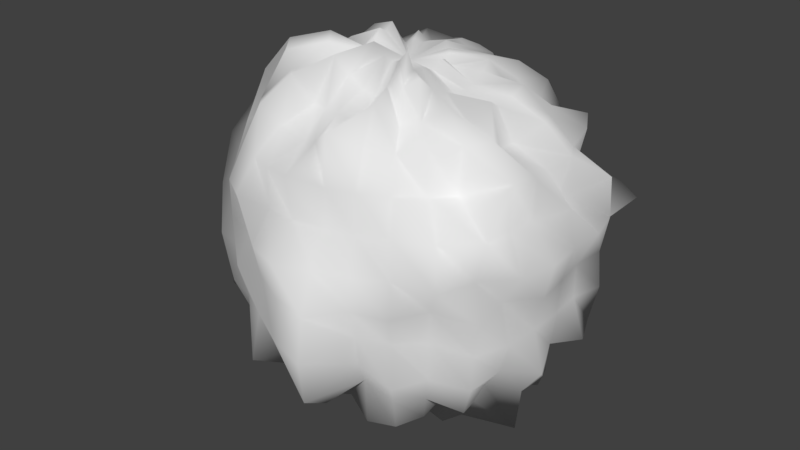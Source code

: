 # Source: Paper.blend  (saved by Blender 2.79.0; exported with 4.5.12 LTS)
import bpy
from mathutils import Matrix  # noqa: F401  (used for matrix-valued properties, if any)

bpy.ops.wm.read_factory_settings(use_empty=True)
scene = bpy.context.scene
scene.name = 'Scene'

# ---- collections
col_collection_1 = bpy.data.collections.new('Collection 1'); scene.collection.children.link(col_collection_1)

# ---- materials (node trees are filled in below, after node groups)
mat_material_001 = bpy.data.materials.new('Material.001')
mat_material_001.alpha_threshold = 0.0
mat_material_001.use_transparent_shadow = False
mat_material_001.roughness = 0.5

# ---- material node trees

# ---- world
world_world = bpy.data.worlds.new('World'); scene.world = world_world
world_world.color = (0.05088, 0.05088, 0.05088)
world_world.use_sun_shadow = False
world_world.sun_shadow_jitter_overblur = 0.0
world_world.cycles.sampling_method = 'MANUAL'

# ---- meshes
me_sphere = bpy.data.meshes.new('Sphere')
me_sphere.from_pydata([(0.0005972, 0.2015, 1.002), (0.003169, 0.4409, 1.032), (0.003787, 0.6517, 0.9462), (0.0011, 0.7418, 0.7349), (0.001628, 0.891, 0.5866), (0.001252, 0.9744, 0.3978), (0.003364, 1.124, 0.2101), (0.0008919, 1.039, -0.003091), (0.0003294, 0.9948, -0.1988), (0.001602, 0.5962, -0.8911), (0.04424, 0.2171, 1.069), (0.08481, 0.4209, 1.01), (0.1252, 0.6227, 0.9258), (0.1392, 0.6992, 0.7117), (0.1725, 0.8644, 0.5815), (0.1989, 0.9953, 0.4098), (0.2193, 1.095, 0.2093), (0.2003, 1.005, -0.002005), (0.2221, 1.109, -0.235), (0.1855, 0.9313, -0.3947), (0.1827, 0.9127, -0.6259), (0.1477, 0.7392, -0.7545), (0.1275, 0.6332, -0.9631), (0.08082, 0.403, -0.9865), (0.04573, 0.2233, -1.111), (0.0876, 0.2129, 1.097), (0.1627, 0.3937, 1.003), (0.2281, 0.5514, 0.8802), (0.2755, 0.6652, 0.7174), (0.3364, 0.8127, 0.5806), (0.4227, 1.022, 0.4371), (0.443, 1.071, 0.2137), (0.4066, 0.9823, -0.005018), (0.4187, 1.012, -0.2255), (0.3617, 0.8735, -0.3928), (0.3227, 0.7793, -0.5641), (0.317, 0.7671, -0.8318), (0.2141, 0.517, -0.8372), (0.1725, 0.4182, -1.078), (0.08633, 0.2097, -1.106), (0.1211, 0.1845, 1.067), (0.2386, 0.3607, 1.016), (0.3617, 0.5466, 0.9502), (0.466, 0.7033, 0.8161), (0.5255, 0.7908, 0.617), (0.5203, 0.7791, 0.3866), (0.652, 0.982, 0.2157), (0.6843, 1.031, -0.01893), (0.5986, 0.899, -0.2215), (0.6026, 0.9074, -0.4604), (0.4914, 0.7375, -0.5944), (0.4538, 0.6841, -0.8229), (0.351, 0.5296, -0.948), (0.2472, 0.3748, -1.071), (0.1269, 0.1946, -1.129), (0.155, 0.1597, 1.074), (0.3065, 0.312, 1.026), (0.4273, 0.4311, 0.8931), (0.5205, 0.5222, 0.7314), (0.7277, 0.738, 0.6628), (0.6815, 0.6834, 0.3951), (0.8893, 0.9017, 0.225), (0.7293, 0.7307, -0.002591), (0.7348, 0.7374, -0.2112), (0.719, 0.7234, -0.4281), (0.6455, 0.6498, -0.6158), (0.5766, 0.5832, -0.8227), (0.4032, 0.4043, -0.8542), (0.3241, 0.3324, -1.107), (0.1479, 0.1507, -1.046), (0.1797, 0.1251, 1.065), (0.3626, 0.2492, 1.032), (0.4762, 0.3198, 0.8534), (0.6596, 0.447, 0.7799), (0.8289, 0.5642, 0.6459), (0.7869, 0.527, 0.3897), (1.088, 0.7447, 0.2307), (0.8694, 0.5833, -0.00378), (0.8627, 0.5795, -0.2109), (0.8192, 0.5508, -0.4128), (0.7648, 0.5165, -0.6214), (0.652, 0.4412, -0.7899), (0.5564, 0.3822, -1.009), (0.3249, 0.2181, -0.9435), (0.178, 0.1234, -1.071), (0.1845, 0.0777, 0.9996), (0.3843, 0.164, 0.992), (0.5916, 0.2537, 0.9401), (0.7338, 0.3111, 0.781), (0.8662, 0.3662, 0.6137), (1.069, 0.4575, 0.4556), (1.081, 0.4589, 0.2157), (1.044, 0.44, -0.01081), (1.06, 0.4488, -0.2414), (1.014, 0.4307, -0.468), (0.7988, 0.3332, -0.5803), (0.8024, 0.3455, -0.8814), (0.5621, 0.2382, -0.9146), (0.4088, 0.1781, -1.071), (0.1944, 0.08469, -1.055), (0.2091, 0.04694, 1.054), (0.3829, 0.07741, 0.9398), (0.6045, 0.1271, 0.9096), (0.7992, 0.1685, 0.7986), (0.9565, 0.2012, 0.6345), (0.9098, 0.1812, 0.3838), (1.138, 0.2379, 0.2146), (1.032, 0.2085, -0.004324), (1.033, 0.2101, -0.2152), (1.1, 0.2324, -0.4801), (0.824, 0.1646, -0.5621), (0.8533, 0.1842, -0.8834), (0.622, 0.1325, -0.9555), (0.419, 0.09047, -1.034), (0.2258, 0.05531, -1.151), (0.2164, 0.006786, 1.068), (0.3863, 0.0006165, 0.9313), (0.6012, 0.005513, 0.8902), (0.7099, 0.0002637, 0.7095), (0.9309, 0.008135, 0.6102), (1.086, 0.01199, 0.4336), (1.129, 0.01032, 0.2113), (1.065, 0.004427, -0.005396), (1.051, 0.004901, -0.2147), (1.02, 0.007121, -0.4303), (0.9883, 0.01283, -0.673), (0.7089, 0.0001735, -0.7091), (0.5752, 0.002367, -0.8625), (0.3973, 0.002517, -0.9602), (0.2133, 0.005802, -1.069), (0.1982, -0.03705, 1.009), (0.3755, -0.07466, 0.9243), (0.6417, -0.1149, 0.9582), (0.7213, -0.1406, 0.7312), (0.9791, -0.1802, 0.6472), (0.9792, -0.1889, 0.406), (1.15, -0.2144, 0.216), (1.091, -0.2088, -0.009329), (1.044, -0.2015, -0.2185), (1.109, -0.2043, -0.4849), (0.9705, -0.1792, -0.6739), (0.9268, -0.16, -0.9646), (0.5483, -0.1086, -0.8369), (0.4407, -0.07541, -1.089), (0.2278, -0.03266, -1.161), (0.191, -0.0749, 1.028), (0.3695, -0.1497, 0.9592), (0.5487, -0.222, 0.8807), (0.8053, -0.3156, 0.8465), (0.9752, -0.383, 0.6784), (0.9842, -0.3957, 0.4269), (1.098, -0.4383, 0.2177), (0.9552, -0.393, -0.00282), (1.021, -0.413, -0.2297), (0.9556, -0.3865, -0.4371), (0.8281, -0.3369, -0.604), (0.7281, -0.2927, -0.7945), (0.6011, -0.2359, -0.9811), (0.3901, -0.1538, -1.021), (0.2192, -0.07554, -1.184), (0.1744, -0.1109, 1.039), (0.3418, -0.2224, 0.9817), (0.5394, -0.3467, 0.9503), (0.7239, -0.4645, 0.8451), (0.716, -0.4754, 0.5718), (1.026, -0.6573, 0.4793), (0.9272, -0.608, 0.2097), (1.002, -0.6525, -0.01704), (0.9358, -0.6129, -0.2353), (0.9181, -0.5971, -0.4712), (0.8351, -0.5406, -0.6843), (0.6077, -0.4033, -0.7327), (0.5457, -0.3497, -0.9892), (0.3469, -0.2245, -1.008), (0.1805, -0.1121, -1.085), (0.1461, -0.1414, 1.026), (0.3202, -0.3043, 1.065), (0.4188, -0.4129, 0.8778), (0.6036, -0.5849, 0.8299), (0.6371, -0.6295, 0.5933), (0.831, -0.8062, 0.4606), (0.8637, -0.8412, 0.2211), (0.7202, -0.7185, -0.001523), (0.7034, -0.7021, -0.199), (0.7179, -0.7088, -0.4273), (0.6499, -0.6403, -0.6204), (0.5746, -0.5611, -0.8198), (0.417, -0.4115, -0.8845), (0.2745, -0.2732, -0.9372), (0.1509, -0.1434, -1.066), (0.1326, -0.179, 1.144), (0.2382, -0.3449, 1.014), (0.3179, -0.4728, 0.8522), (0.4484, -0.6569, 0.7899), (0.5372, -0.7874, 0.6283), (0.5592, -0.8277, 0.4081), (0.5887, -0.8728, 0.2035), (0.6101, -0.9031, -0.008027), (0.5624, -0.8385, -0.2037), (0.5983, -0.8786, -0.4567), (0.5152, -0.7594, -0.6258), (0.4758, -0.6908, -0.8645), (0.352, -0.5129, -0.9508), (0.2588, -0.3665, -1.12), (0.1098, -0.1632, -0.9921), (0.0008824, 0.002509, -1.039), (0.08602, -0.1929, 1.083), (0.1635, -0.3819, 1.008), (0.266, -0.6131, 0.9995), (0.3247, -0.7602, 0.8211), (0.365, -0.8635, 0.6198), (0.3652, -0.8776, 0.3918), (0.4117, -0.9822, 0.2051), (0.4059, -0.9726, -0.004868), (0.3797, -0.9153, -0.1982), (0.3636, -0.8744, -0.3951), (0.3239, -0.7798, -0.5663), (0.326, -0.7627, -0.8557), (0.2453, -0.5744, -0.9579), (0.1604, -0.3767, -1.006), (0.07563, -0.1813, -0.9913), (0.04425, -0.2033, 1.069), (0.07469, -0.3754, 0.9242), (0.1105, -0.5523, 0.843), (0.1908, -0.8961, 0.9091), (0.1849, -0.9059, 0.6126), (0.1833, -0.9188, 0.3872), (0.2124, -1.049, 0.2058), (0.2389, -1.162, -0.01701), (0.2519, -1.212, -0.2737), (0.2468, -1.178, -0.5347), (0.1984, -0.96, -0.6798), (0.1451, -0.721, -0.742), (0.1087, -0.546, -0.8336), (0.07967, -0.3908, -0.9749), (0.0457, -0.2061, -1.111), (0.003243, -0.2116, 1.099), (0.001101, -0.3967, 0.9614), (0.001869, -0.5924, 0.8881), (0.002713, -0.7773, 0.7756), (0.005802, -1.011, 0.6663), (0.001024, -0.9594, 0.395), (0.00429, -1.139, 0.2142), (0.003008, -1.114, -0.01042), (0.004602, -1.151, -0.2475), (0.0006933, -0.9479, -0.3959), (0.0006223, -0.8507, -0.5718), (2.312e-06, -0.7072, -0.7072), (0.0002287, -0.5601, -0.84), (0.003783, -0.4307, -1.079), (0.002759, -0.2091, -1.1), (-0.03807, -0.1915, 0.9816), (-0.08063, -0.4118, 1.024), (-0.1125, -0.5684, 0.8684), (-0.1402, -0.706, 0.7195), (-0.1864, -0.9466, 0.6383), (-0.1868, -0.9414, 0.3952), (-0.2099, -1.061, 0.2073), (-0.2015, -1.015, -0.003217), (-0.2073, -1.047, -0.2219), (-0.218, -1.109, -0.4963), (-0.1626, -0.8176, -0.5574), (-0.1389, -0.6988, -0.7138), (-0.1161, -0.5887, -0.9161), (-0.07668, -0.3877, -0.9647), (-0.0401, -0.2098, -1.143), (-0.08444, -0.2018, 1.156), (-0.1747, -0.4192, 1.118), (-0.2215, -0.5342, 0.8667), (-0.2966, -0.7149, 0.7728), (-0.3594, -0.8662, 0.6216), (-0.4054, -0.977, 0.4295), (-0.3795, -0.916, 0.1964), (-0.4142, -0.9992, -0.007526), (-0.3929, -0.9479, -0.2091), (-0.3719, -0.8973, -0.4088), (-0.3518, -0.8482, -0.629), (-0.2978, -0.7178, -0.7948), (-0.2446, -0.5887, -0.9874), (-0.1672, -0.4018, -1.096), (-0.08224, -0.1969, -1.142), (-0.1183, -0.1731, 1.087), (-0.2205, -0.3286, 0.9591), (-0.3744, -0.5526, 1.004), (-0.4751, -0.7036, 0.846), (-0.5322, -0.7912, 0.6312), (-0.5821, -0.8665, 0.4245), (-0.5799, -0.8657, 0.2025), (-0.5582, -0.8352, -0.0004163), (-0.5898, -0.8798, -0.2193), (-0.5357, -0.8002, -0.4041), (-0.5306, -0.7889, -0.6562), (-0.3962, -0.5927, -0.7144), (-0.3112, -0.4654, -0.8395), (-0.2448, -0.3607, -1.097), (-0.1192, -0.1741, -1.118), (0.0004697, 0.001336, 1.017), (-0.1422, -0.1405, 1.014), (-0.2854, -0.2827, 0.9744), (-0.4658, -0.4568, 0.9793), (-0.5894, -0.5809, 0.8241), (-0.6138, -0.6117, 0.5772), (-0.7171, -0.7125, 0.4129), (-0.7328, -0.7301, 0.2015), (-0.7857, -0.7805, -0.00983), (-0.7619, -0.7573, -0.2238), (-0.6755, -0.6739, -0.3992), (-0.593, -0.5926, -0.5614), (-0.5303, -0.5274, -0.7576), (-0.4471, -0.4404, -0.9665), (-0.2886, -0.2853, -0.9977), (-0.1415, -0.1401, -1.014), (-0.1691, -0.1103, 1.026), (-0.3815, -0.2433, 1.105), (-0.5893, -0.3781, 1.049), (-0.608, -0.4043, 0.7292), (-0.7869, -0.5181, 0.623), (-0.806, -0.5358, 0.3978), (-0.9346, -0.6164, 0.2116), (-0.8796, -0.5845, -0.005091), (-0.9006, -0.596, -0.2253), (-0.9223, -0.6051, -0.4797), (-0.7548, -0.4993, -0.6166), (-0.5995, -0.3995, -0.7234), (-0.5664, -0.3657, -1.051), (-0.3641, -0.2349, -1.082), (-0.1797, -0.1133, -1.116), (-0.1917, -0.075, 1.047), (-0.4382, -0.1661, 1.14), (-0.672, -0.2589, 1.074), (-0.8206, -0.324, 0.8726), (-0.8381, -0.3415, 0.5998), (-1.046, -0.4193, 0.4517), (-0.9931, -0.4055, 0.2059), (-1.022, -0.4169, -0.009353), (-0.9356, -0.3855, -0.2045), (-0.874, -0.3606, -0.3942), (-0.947, -0.3779, -0.7097), (-0.7295, -0.2949, -0.8031), (-0.6442, -0.2508, -1.077), (-0.427, -0.1635, -1.149), (-0.181, -0.07468, -0.9862), (-0.2181, -0.03293, 1.124), (-0.3847, -0.07478, 0.9463), (-0.6148, -0.1135, 0.9317), (-0.8341, -0.1522, 0.8378), (-1.007, -0.1846, 0.6697), (-1.001, -0.1921, 0.4146), (-1.025, -0.1994, 0.2024), (-1.166, -0.2194, -0.01658), (-1.043, -0.2018, -0.2193), (-1.062, -0.1997, -0.4654), (-1.004, -0.1842, -0.7087), (-0.9108, -0.16, -0.9646), (-0.5624, -0.1097, -0.8622), (-0.406, -0.07506, -1.012), (-0.1989, -0.03661, -1.029), (-0.2278, 0.01345, 1.153), (-0.4419, 0.01158, 1.062), (-0.6251, 0.009176, 0.9292), (-0.7846, 0.007954, 0.7777), (-0.9038, 0.006276, 0.5977), (-1.216, 0.02275, 0.4793), (-1.12, 0.01021, 0.2111), (-1.212, 0.01523, -0.01857), (-0.9832, 0.0001779, -0.1958), (-1.095, 0.01333, -0.4718), (-0.9856, 0.01338, -0.678), (-0.8122, 0.01079, -0.8292), (-0.6917, 0.01796, -1.067), (-0.3964, 0.002677, -0.9624), (-0.2104, 0.006292, -1.077), (-0.2187, 0.05579, 1.128), (-0.4322, 0.09811, 1.06), (-0.5641, 0.115, 0.859), (-0.8287, 0.18, 0.8327), (-0.8365, 0.1684, 0.568), (-0.9441, 0.191, 0.3955), (-0.98, 0.1964, 0.1972), (-1.001, 0.2007, -0.001791), (-1.118, 0.235, -0.2419), (-1.071, 0.227, -0.4702), (-0.9175, 0.1922, -0.6383), (-0.8429, 0.1844, -0.8841), (-0.5562, 0.1123, -0.8514), (-0.4421, 0.1022, -1.116), (-0.2089, 0.04946, -1.093), (-0.2135, 0.1056, 1.172), (-0.4217, 0.1913, 1.098), (-0.528, 0.2211, 0.854), (-0.8, 0.3501, 0.8522), (-0.8929, 0.3833, 0.6345), (-0.9386, 0.397, 0.4132), (-0.9558, 0.4004, 0.2013), (-0.98, 0.4109, -0.005327), (-1.054, 0.45, -0.2421), (-0.8792, 0.3667, -0.3972), (-0.854, 0.363, -0.6296), (-0.667, 0.278, -0.7244), (-0.6038, 0.265, -1.001), (-0.3874, 0.1687, -1.028), (-0.2051, 0.09778, -1.151), (-0.1796, 0.1309, 1.094), (-0.324, 0.2182, 0.9405), (-0.5668, 0.3995, 1.01), (-0.6264, 0.4245, 0.7496), (-0.8443, 0.584, 0.6635), (-0.7862, 0.5274, 0.3899), (-0.8244, 0.5518, 0.1963), (-0.9489, 0.6466, -0.01243), (-0.9387, 0.6407, -0.2388), (-0.7762, 0.5196, -0.3877), (-0.7803, 0.5329, -0.6411), (-0.646, 0.4405, -0.7888), (-0.5099, 0.3502, -0.9321), (-0.3705, 0.263, -1.104), (-0.1756, 0.1257, -1.084), (-0.1451, 0.1511, 1.038), (-0.2859, 0.2919, 0.9762), (-0.4202, 0.4272, 0.8869), (-0.6132, 0.6357, 0.8551), (-0.6817, 0.6974, 0.6338), (-0.7808, 0.8, 0.443), (-0.7807, 0.793, 0.2094), (-0.8145, 0.8294, -0.01343), (-0.8315, 0.851, -0.2529), (-0.7701, 0.7877, -0.4696), (-0.6216, 0.6273, -0.5939), (-0.5832, 0.5997, -0.8458), (-0.3947, 0.3951, -0.836), (-0.2918, 0.2999, -1.011), (-0.1477, 0.1558, -1.072), (-0.1173, 0.187, 1.076), (-0.241, 0.3769, 1.051), (-0.3498, 0.5391, 0.9396), (-0.5125, 0.8017, 0.9091), (-0.5805, 0.8978, 0.6831), (-0.6089, 0.9323, 0.4409), (-0.5901, 0.8924, 0.2046), (-0.5562, 0.8325, -9.467e-05), (-0.6573, 1.007, -0.2557), (-0.5388, 0.8119, -0.4071), (-0.5384, 0.8245, -0.6677), (-0.4704, 0.7266, -0.8741), (-0.3254, 0.4933, -0.8856), (-0.2476, 0.3904, -1.112), (-0.1089, 0.1636, -0.9871), (-0.07869, 0.2004, 1.053), (-0.1555, 0.3851, 0.9864), (-0.2213, 0.5402, 0.8659), (-0.3356, 0.8446, 0.8715), (-0.3686, 0.912, 0.6363), (-0.4123, 1.018, 0.4358), (-0.3907, 0.9489, 0.1999), (-0.4483, 1.106, -0.01564), (-0.4214, 1.034, -0.2319), (-0.3906, 0.9574, -0.4353), (-0.4136, 1.04, -0.7638), (-0.2918, 0.7155, -0.7753), (-0.2557, 0.647, -1.042), (-0.1651, 0.4184, -1.079), (-0.07693, 0.1916, -1.029), (-0.03936, 0.2166, 1.067), (-0.07634, 0.3903, 0.9521), (-0.1228, 0.651, 0.9603), (-0.1612, 0.8502, 0.8347), (-0.185, 0.9621, 0.6334), (-0.1807, 0.9088, 0.3835), (-0.199, 1.009, 0.2001), (-0.2009, 1.017, -0.002902), (-0.207, 1.059, -0.2214), (-0.1868, 0.947, -0.4023), (-0.1778, 0.9161, -0.6284), (-0.1486, 0.7653, -0.7816), (-0.1085, 0.5457, -0.8327), (-0.07566, 0.3843, -0.9442), (-0.03837, 0.1974, -1.006), (0.001833, 0.9978, -0.4175), (0.004563, 0.9985, -0.6743), (0.002258, 0.7783, -0.7797), (6.017e-05, 0.3838, -0.9263), (0.001886, 0.2154, -1.062)], [], [(5, 4, 14, 15), (480, 9, 22, 23), (6, 5, 15, 16), (481, 480, 23, 24), (7, 6, 16, 17), (0, 296, 10), (205, 481, 24), (8, 7, 17, 18), (1, 0, 10, 11), (477, 8, 18, 19), (2, 1, 11, 12), (478, 477, 19, 20), (3, 2, 12, 13), (479, 478, 20, 21), (4, 3, 13, 14), (9, 479, 21, 22), (14, 13, 28, 29), (22, 21, 36, 37), (15, 14, 29, 30), (23, 22, 37, 38), (16, 15, 30, 31), (24, 23, 38, 39), (17, 16, 31, 32), (10, 296, 25), (205, 24, 39), (18, 17, 32, 33), (11, 10, 25, 26), (19, 18, 33, 34), (12, 11, 26, 27), (20, 19, 34, 35), (13, 12, 27, 28), (21, 20, 35, 36), (33, 32, 47, 48), (26, 25, 40, 41), (34, 33, 48, 49), (27, 26, 41, 42), (35, 34, 49, 50), (28, 27, 42, 43), (36, 35, 50, 51), (29, 28, 43, 44), (37, 36, 51, 52), (30, 29, 44, 45), (38, 37, 52, 53), (31, 30, 45, 46), (39, 38, 53, 54), (32, 31, 46, 47), (25, 296, 40), (205, 39, 54), (52, 51, 66, 67), (45, 44, 59, 60), (53, 52, 67, 68), (46, 45, 60, 61), (54, 53, 68, 69), (47, 46, 61, 62), (40, 296, 55), (205, 54, 69), (48, 47, 62, 63), (41, 40, 55, 56), (49, 48, 63, 64), (42, 41, 56, 57), (50, 49, 64, 65), (43, 42, 57, 58), (51, 50, 65, 66), (44, 43, 58, 59), (56, 55, 70, 71), (64, 63, 78, 79), (57, 56, 71, 72), (65, 64, 79, 80), (58, 57, 72, 73), (66, 65, 80, 81), (59, 58, 73, 74), (67, 66, 81, 82), (60, 59, 74, 75), (68, 67, 82, 83), (61, 60, 75, 76), (69, 68, 83, 84), (62, 61, 76, 77), (55, 296, 70), (205, 69, 84), (63, 62, 77, 78), (75, 74, 89, 90), (83, 82, 97, 98), (76, 75, 90, 91), (84, 83, 98, 99), (77, 76, 91, 92), (70, 296, 85), (205, 84, 99), (78, 77, 92, 93), (71, 70, 85, 86), (79, 78, 93, 94), (72, 71, 86, 87), (80, 79, 94, 95), (73, 72, 87, 88), (81, 80, 95, 96), (74, 73, 88, 89), (82, 81, 96, 97), (94, 93, 108, 109), (87, 86, 101, 102), (95, 94, 109, 110), (88, 87, 102, 103), (96, 95, 110, 111), (89, 88, 103, 104), (97, 96, 111, 112), (90, 89, 104, 105), (98, 97, 112, 113), (91, 90, 105, 106), (99, 98, 113, 114), (92, 91, 106, 107), (85, 296, 100), (205, 99, 114), (93, 92, 107, 108), (86, 85, 100, 101), (113, 112, 127, 128), (106, 105, 120, 121), (114, 113, 128, 129), (107, 106, 121, 122), (100, 296, 115), (205, 114, 129), (108, 107, 122, 123), (101, 100, 115, 116), (109, 108, 123, 124), (102, 101, 116, 117), (110, 109, 124, 125), (103, 102, 117, 118), (111, 110, 125, 126), (104, 103, 118, 119), (112, 111, 126, 127), (105, 104, 119, 120), (125, 124, 139, 140), (118, 117, 132, 133), (126, 125, 140, 141), (119, 118, 133, 134), (127, 126, 141, 142), (120, 119, 134, 135), (128, 127, 142, 143), (121, 120, 135, 136), (129, 128, 143, 144), (122, 121, 136, 137), (115, 296, 130), (205, 129, 144), (123, 122, 137, 138), (116, 115, 130, 131), (124, 123, 138, 139), (117, 116, 131, 132), (144, 143, 158, 159), (137, 136, 151, 152), (130, 296, 145), (205, 144, 159), (138, 137, 152, 153), (131, 130, 145, 146), (139, 138, 153, 154), (132, 131, 146, 147), (140, 139, 154, 155), (133, 132, 147, 148), (141, 140, 155, 156), (134, 133, 148, 149), (142, 141, 156, 157), (135, 134, 149, 150), (143, 142, 157, 158), (136, 135, 150, 151), (148, 147, 162, 163), (156, 155, 170, 171), (149, 148, 163, 164), (157, 156, 171, 172), (150, 149, 164, 165), (158, 157, 172, 173), (151, 150, 165, 166), (159, 158, 173, 174), (152, 151, 166, 167), (145, 296, 160), (205, 159, 174), (153, 152, 167, 168), (146, 145, 160, 161), (154, 153, 168, 169), (147, 146, 161, 162), (155, 154, 169, 170), (167, 166, 181, 182), (160, 296, 175), (205, 174, 189), (168, 167, 182, 183), (161, 160, 175, 176), (169, 168, 183, 184), (162, 161, 176, 177), (170, 169, 184, 185), (163, 162, 177, 178), (171, 170, 185, 186), (164, 163, 178, 179), (172, 171, 186, 187), (165, 164, 179, 180), (173, 172, 187, 188), (166, 165, 180, 181), (174, 173, 188, 189), (186, 185, 200, 201), (179, 178, 193, 194), (187, 186, 201, 202), (180, 179, 194, 195), (188, 187, 202, 203), (181, 180, 195, 196), (189, 188, 203, 204), (182, 181, 196, 197), (175, 296, 190), (205, 189, 204), (183, 182, 197, 198), (176, 175, 190, 191), (184, 183, 198, 199), (177, 176, 191, 192), (185, 184, 199, 200), (178, 177, 192, 193), (190, 296, 206), (205, 204, 220), (198, 197, 213, 214), (191, 190, 206, 207), (199, 198, 214, 215), (192, 191, 207, 208), (200, 199, 215, 216), (193, 192, 208, 209), (201, 200, 216, 217), (194, 193, 209, 210), (202, 201, 217, 218), (195, 194, 210, 211), (203, 202, 218, 219), (196, 195, 211, 212), (204, 203, 219, 220), (197, 196, 212, 213), (210, 209, 224, 225), (218, 217, 232, 233), (211, 210, 225, 226), (219, 218, 233, 234), (212, 211, 226, 227), (220, 219, 234, 235), (213, 212, 227, 228), (206, 296, 221), (205, 220, 235), (214, 213, 228, 229), (207, 206, 221, 222), (215, 214, 229, 230), (208, 207, 222, 223), (216, 215, 230, 231), (209, 208, 223, 224), (217, 216, 231, 232), (229, 228, 243, 244), (222, 221, 236, 237), (230, 229, 244, 245), (223, 222, 237, 238), (231, 230, 245, 246), (224, 223, 238, 239), (232, 231, 246, 247), (225, 224, 239, 240), (233, 232, 247, 248), (226, 225, 240, 241), (234, 233, 248, 249), (227, 226, 241, 242), (235, 234, 249, 250), (228, 227, 242, 243), (221, 296, 236), (205, 235, 250), (248, 247, 262, 263), (241, 240, 255, 256), (249, 248, 263, 264), (242, 241, 256, 257), (250, 249, 264, 265), (243, 242, 257, 258), (236, 296, 251), (205, 250, 265), (244, 243, 258, 259), (237, 236, 251, 252), (245, 244, 259, 260), (238, 237, 252, 253), (246, 245, 260, 261), (239, 238, 253, 254), (247, 246, 261, 262), (240, 239, 254, 255), (260, 259, 274, 275), (253, 252, 267, 268), (261, 260, 275, 276), (254, 253, 268, 269), (262, 261, 276, 277), (255, 254, 269, 270), (263, 262, 277, 278), (256, 255, 270, 271), (264, 263, 278, 279), (257, 256, 271, 272), (265, 264, 279, 280), (258, 257, 272, 273), (251, 296, 266), (205, 265, 280), (259, 258, 273, 274), (252, 251, 266, 267), (279, 278, 293, 294), (272, 271, 286, 287), (280, 279, 294, 295), (273, 272, 287, 288), (266, 296, 281), (205, 280, 295), (274, 273, 288, 289), (267, 266, 281, 282), (275, 274, 289, 290), (268, 267, 282, 283), (276, 275, 290, 291), (269, 268, 283, 284), (277, 276, 291, 292), (270, 269, 284, 285), (278, 277, 292, 293), (271, 270, 285, 286), (283, 282, 298, 299), (291, 290, 306, 307), (284, 283, 299, 300), (292, 291, 307, 308), (285, 284, 300, 301), (293, 292, 308, 309), (286, 285, 301, 302), (294, 293, 309, 310), (287, 286, 302, 303), (295, 294, 310, 311), (288, 287, 303, 304), (281, 296, 297), (205, 295, 311), (289, 288, 304, 305), (282, 281, 297, 298), (290, 289, 305, 306), (303, 302, 317, 318), (311, 310, 325, 326), (304, 303, 318, 319), (297, 296, 312), (205, 311, 326), (305, 304, 319, 320), (298, 297, 312, 313), (306, 305, 320, 321), (299, 298, 313, 314), (307, 306, 321, 322), (300, 299, 314, 315), (308, 307, 322, 323), (301, 300, 315, 316), (309, 308, 323, 324), (302, 301, 316, 317), (310, 309, 324, 325), (322, 321, 336, 337), (315, 314, 329, 330), (323, 322, 337, 338), (316, 315, 330, 331), (324, 323, 338, 339), (317, 316, 331, 332), (325, 324, 339, 340), (318, 317, 332, 333), (326, 325, 340, 341), (319, 318, 333, 334), (312, 296, 327), (205, 326, 341), (320, 319, 334, 335), (313, 312, 327, 328), (321, 320, 335, 336), (314, 313, 328, 329), (341, 340, 355, 356), (334, 333, 348, 349), (327, 296, 342), (205, 341, 356), (335, 334, 349, 350), (328, 327, 342, 343), (336, 335, 350, 351), (329, 328, 343, 344), (337, 336, 351, 352), (330, 329, 344, 345), (338, 337, 352, 353), (331, 330, 345, 346), (339, 338, 353, 354), (332, 331, 346, 347), (340, 339, 354, 355), (333, 332, 347, 348), (345, 344, 359, 360), (353, 352, 367, 368), (346, 345, 360, 361), (354, 353, 368, 369), (347, 346, 361, 362), (355, 354, 369, 370), (348, 347, 362, 363), (356, 355, 370, 371), (349, 348, 363, 364), (342, 296, 357), (205, 356, 371), (350, 349, 364, 365), (343, 342, 357, 358), (351, 350, 365, 366), (344, 343, 358, 359), (352, 351, 366, 367), (364, 363, 378, 379), (357, 296, 372), (205, 371, 386), (365, 364, 379, 380), (358, 357, 372, 373), (366, 365, 380, 381), (359, 358, 373, 374), (367, 366, 381, 382), (360, 359, 374, 375), (368, 367, 382, 383), (361, 360, 375, 376), (369, 368, 383, 384), (362, 361, 376, 377), (370, 369, 384, 385), (363, 362, 377, 378), (371, 370, 385, 386), (383, 382, 397, 398), (376, 375, 390, 391), (384, 383, 398, 399), (377, 376, 391, 392), (385, 384, 399, 400), (378, 377, 392, 393), (386, 385, 400, 401), (379, 378, 393, 394), (372, 296, 387), (205, 386, 401), (380, 379, 394, 395), (373, 372, 387, 388), (381, 380, 395, 396), (374, 373, 388, 389), (382, 381, 396, 397), (375, 374, 389, 390), (205, 401, 416), (395, 394, 409, 410), (388, 387, 402, 403), (396, 395, 410, 411), (389, 388, 403, 404), (397, 396, 411, 412), (390, 389, 404, 405), (398, 397, 412, 413), (391, 390, 405, 406), (399, 398, 413, 414), (392, 391, 406, 407), (400, 399, 414, 415), (393, 392, 407, 408), (401, 400, 415, 416), (394, 393, 408, 409), (387, 296, 402), (414, 413, 428, 429), (407, 406, 421, 422), (415, 414, 429, 430), (408, 407, 422, 423), (416, 415, 430, 431), (409, 408, 423, 424), (402, 296, 417), (205, 416, 431), (410, 409, 424, 425), (403, 402, 417, 418), (411, 410, 425, 426), (404, 403, 418, 419), (412, 411, 426, 427), (405, 404, 419, 420), (413, 412, 427, 428), (406, 405, 420, 421), (418, 417, 432, 433), (426, 425, 440, 441), (419, 418, 433, 434), (427, 426, 441, 442), (420, 419, 434, 435), (428, 427, 442, 443), (421, 420, 435, 436), (429, 428, 443, 444), (422, 421, 436, 437), (430, 429, 444, 445), (423, 422, 437, 438), (431, 430, 445, 446), (424, 423, 438, 439), (417, 296, 432), (205, 431, 446), (425, 424, 439, 440), (437, 436, 451, 452), (445, 444, 459, 460), (438, 437, 452, 453), (446, 445, 460, 461), (439, 438, 453, 454), (432, 296, 447), (205, 446, 461), (440, 439, 454, 455), (433, 432, 447, 448), (441, 440, 455, 456), (434, 433, 448, 449), (442, 441, 456, 457), (435, 434, 449, 450), (443, 442, 457, 458), (436, 435, 450, 451), (444, 443, 458, 459), (456, 455, 470, 471), (449, 448, 463, 464), (457, 456, 471, 472), (450, 449, 464, 465), (458, 457, 472, 473), (451, 450, 465, 466), (459, 458, 473, 474), (452, 451, 466, 467), (460, 459, 474, 475), (453, 452, 467, 468), (461, 460, 475, 476), (454, 453, 468, 469), (447, 296, 462), (205, 461, 476), (455, 454, 469, 470), (448, 447, 462, 463), (475, 474, 9, 480), (468, 467, 5, 6), (476, 475, 480, 481), (469, 468, 6, 7), (462, 296, 0), (205, 476, 481), (470, 469, 7, 8), (463, 462, 0, 1), (471, 470, 8, 477), (464, 463, 1, 2), (472, 471, 477, 478), (465, 464, 2, 3), (473, 472, 478, 479), (466, 465, 3, 4), (474, 473, 479, 9), (467, 466, 4, 5)])
me_sphere.polygons.foreach_set('use_smooth', [True] * 512)
me_sphere.materials.append(mat_material_001)
me_sphere.use_remesh_preserve_volume = False
me_sphere.use_remesh_preserve_attributes = False
me_sphere.use_mirror_vertex_groups = False
me_sphere.update()

# ---- objects
ob_sphere = bpy.data.objects.new('Sphere', me_sphere)

# ---- transforms, parenting, visibility, modifiers, constraints
ob_sphere.location = (0.0, 0.0, 0.0)
ob_sphere.lineart.crease_threshold = 0.0

# ---- collection membership
col_collection_1.objects.link(ob_sphere)

# ---- scene / render settings (as saved in the file)
scene.frame_start = 1; scene.frame_end = 250; scene.frame_set(1)
scene.render.engine = 'BLENDER_EEVEE_NEXT'
scene.render.resolution_percentage = 50
scene.render.dither_intensity = 0.0
scene.cycles.use_denoising = False
scene.cycles.samples = 128
scene.cycles.sampling_pattern = 'TABULATED_SOBOL'
scene.cycles.use_adaptive_sampling = False
scene.cycles.use_light_tree = False
scene.cycles.blur_glossy = 0.0
scene.cycles.sample_clamp_indirect = 0.0
scene.view_settings.view_transform = 'Standard'
bpy.context.view_layer.update()

# ---- added for rendering (the .blend has no active camera and no usable light): camera, sun
cam_auto = bpy.data.cameras.new('AutoCamera')
cam_auto.lens = 50.0
cam_auto.sensor_width = 36.0
cam_auto.clip_end = 1000.0
ob_auto_camera = bpy.data.objects.new('AutoCamera', cam_auto)
scene.collection.objects.link(ob_auto_camera)
ob_auto_camera.location = (3.73704, -4.5681, 3.01042)
ob_auto_camera.rotation_euler = (1.09748, -7.21219e-08, 0.694738)
scene.camera = ob_auto_camera
light_auto_sun = bpy.data.lights.new('AutoSun', 'SUN')
light_auto_sun.energy = 3.0
light_auto_sun.angle = 0.0523599
ob_auto_sun = bpy.data.objects.new('AutoSun', light_auto_sun)
scene.collection.objects.link(ob_auto_sun)
ob_auto_sun.rotation_euler = (0.872665, 0.174533, 0.523599)
bpy.context.view_layer.update()
